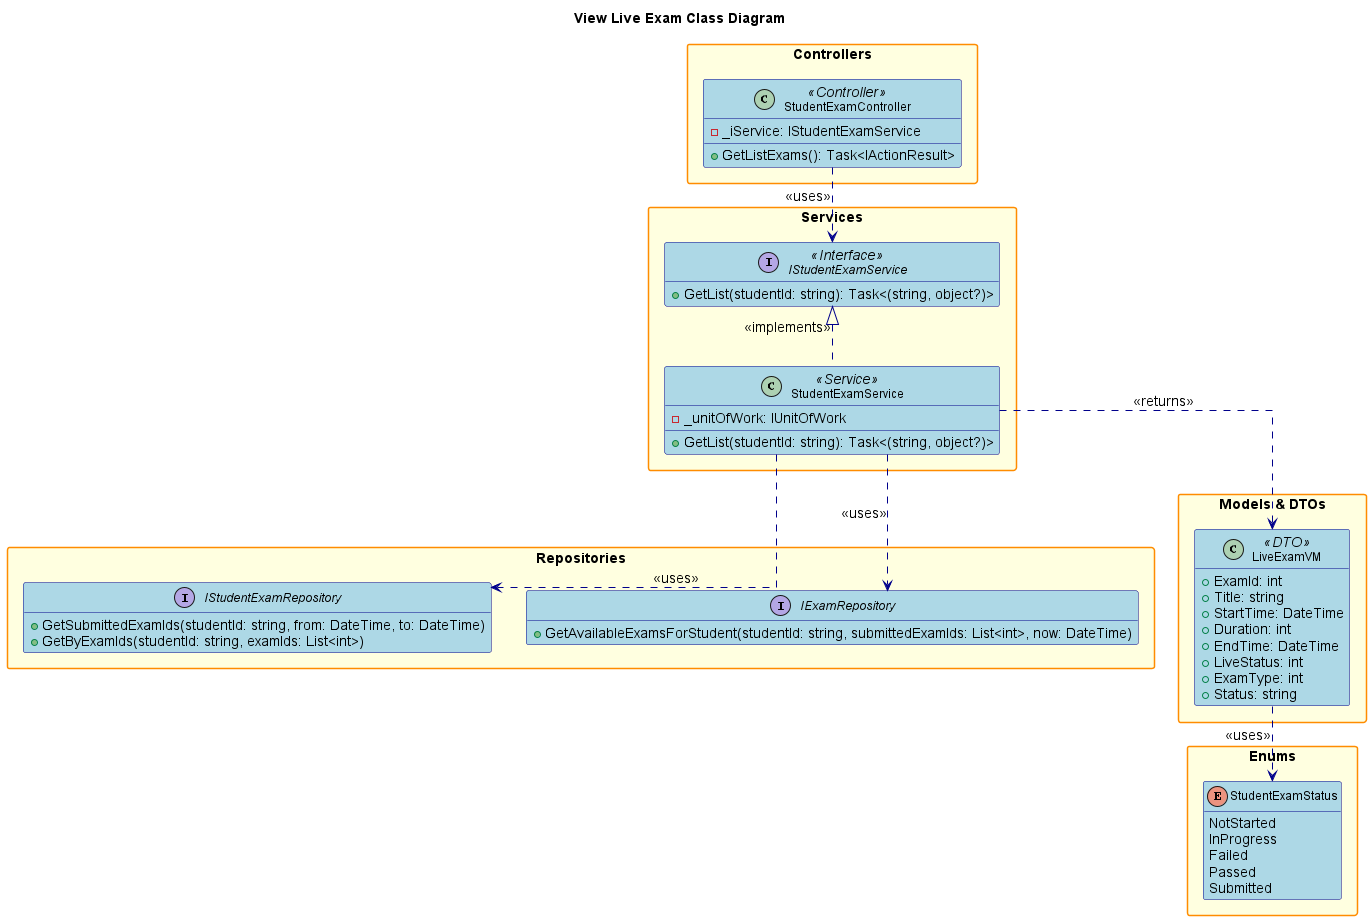

The diagram above was rendered by PlantUML. Its source (embedded in the PNG):
@startuml
' Simplified View Live Exam Class Diagram (theo code thực tế GetList)

hide empty members
skinparam packageStyle rectangle
skinparam linetype ortho
skinparam defaultFontSize 14
skinparam defaultFontName Arial
skinparam classFontSize 12
skinparam classFontName Arial
skinparam noteFontSize 11
skinparam noteFontName Arial

skinparam class {
    BackgroundColor LightBlue
    BorderColor DarkBlue
    ArrowColor DarkBlue
    FontSize 12
}

skinparam package {
    BackgroundColor LightYellow
    BorderColor DarkOrange
    FontSize 14
    FontStyle bold
}
skinparam interface {
    BackgroundColor LightGreen
    BorderColor DarkGreen
    FontSize 12
}

skinparam enum {
    BackgroundColor LightCyan
    BorderColor DarkCyan
    FontSize 12
}

title View Live Exam Class Diagram 

package "Controllers" {
    class StudentExamController <<Controller>> {
        - _iService: IStudentExamService
        + GetListExams(): Task<IActionResult>
    }
}

package "Services" {
    interface IStudentExamService <<Interface>> {
        + GetList(studentId: string): Task<(string, object?)>
    }
    class StudentExamService <<Service>> {
        - _unitOfWork: IUnitOfWork
        + GetList(studentId: string): Task<(string, object?)>
    }
}

package "Repositories" {
    interface IExamRepository {
        + GetAvailableExamsForStudent(studentId: string, submittedExamIds: List<int>, now: DateTime)
    }
    interface IStudentExamRepository {
        + GetSubmittedExamIds(studentId: string, from: DateTime, to: DateTime)
        + GetByExamIds(studentId: string, examIds: List<int>)
    }
}

package "Models & DTOs" {
    class LiveExamVM <<DTO>> {
        + ExamId: int
        + Title: string
        + StartTime: DateTime
        + Duration: int
        + EndTime: DateTime
        + LiveStatus: int
        + ExamType: int
        + Status: string
    }
}

package "Enums" {
    enum StudentExamStatus {
        NotStarted
        InProgress
        Failed
        Passed
        Submitted
    }
}

' Relationships
StudentExamController ..> IStudentExamService : <<uses>>
IStudentExamService <|.. StudentExamService : <<implements>>
StudentExamService ..> IExamRepository : <<uses>>
StudentExamService ..> IStudentExamRepository : <<uses>>
StudentExamService ..> LiveExamVM : <<returns>>
LiveExamVM ..> StudentExamStatus : <<uses>>

@enduml